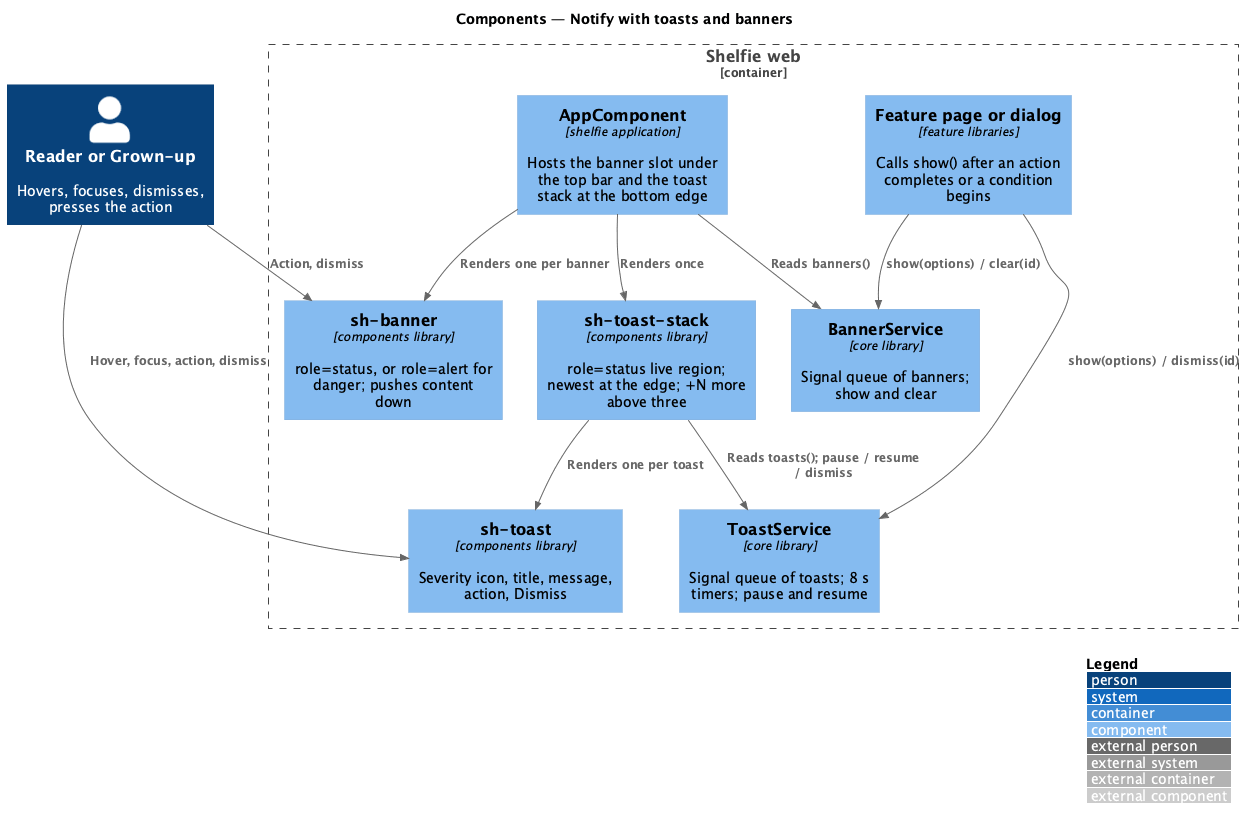

The diagram above was rendered by PlantUML. Its source (embedded in the PNG):
@startuml
!include <C4/C4_Component>
LAYOUT_WITH_LEGEND()
title Components — Notify with toasts and banners

Person(user, "Reader or Grown-up", "Hovers, focuses, dismisses, presses the action")
Container_Boundary(web, "Shelfie web") {
  Component(page, "Feature page or dialog", "feature libraries", "Calls show() after an action completes or a condition begins")
  Component(toastSvc, "ToastService", "core library", "Signal queue of toasts; 8 s timers; pause and resume")
  Component(bannerSvc, "BannerService", "core library", "Signal queue of banners; show and clear")
  Component(app, "AppComponent", "shelfie application", "Hosts the banner slot under the top bar and the toast stack at the bottom edge")
  Component(stack, "sh-toast-stack", "components library", "role=status live region; newest at the edge; +N more above three")
  Component(toast, "sh-toast", "components library", "Severity icon, title, message, action, Dismiss")
  Component(banner, "sh-banner", "components library", "role=status, or role=alert for danger; pushes content down")
}
Rel(page, toastSvc, "show(options) / dismiss(id)")
Rel(page, bannerSvc, "show(options) / clear(id)")
Rel(app, stack, "Renders once")
Rel(stack, toastSvc, "Reads toasts(); pause / resume / dismiss")
Rel(stack, toast, "Renders one per toast")
Rel(app, bannerSvc, "Reads banners()")
Rel(app, banner, "Renders one per banner")
Rel(user, toast, "Hover, focus, action, dismiss")
Rel(user, banner, "Action, dismiss")
@enduml